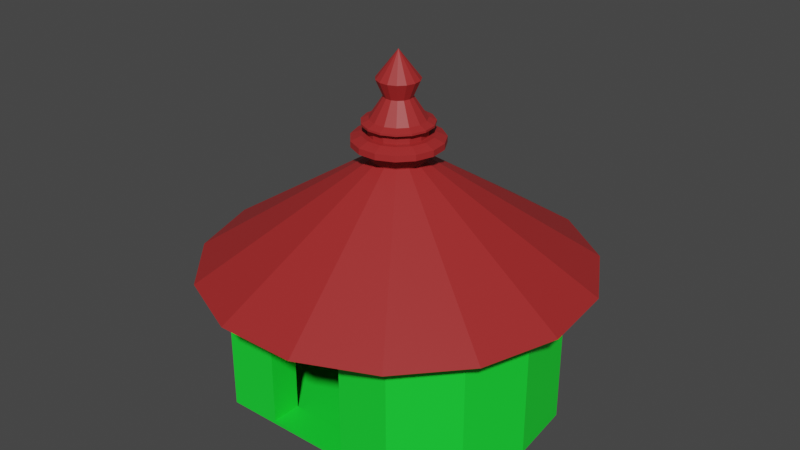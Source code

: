 # Source: Exp_6.blend  (saved by Blender 2.90.8; exported with 4.5.12 LTS)
import bpy
from mathutils import Matrix  # noqa: F401  (used for matrix-valued properties, if any)

bpy.ops.wm.read_factory_settings(use_empty=True)
scene = bpy.context.scene
scene.name = 'Scene'

# ---- collections
col_collection = bpy.data.collections.new('Collection'); scene.collection.children.link(col_collection)

# ---- materials (node trees are filled in below, after node groups)
mat_material_001 = bpy.data.materials.new('Material.001')
mat_material_001.use_transparent_shadow = False
mat_material_002 = bpy.data.materials.new('Material.002')
mat_material_002.use_transparent_shadow = False
mat_material_003 = bpy.data.materials.new('Material.003')
mat_material_003.use_transparent_shadow = False

# ---- material node trees
mat_material_001.use_nodes = True; mat_material_001.node_tree.nodes.clear()
_N = mat_material_001.node_tree.nodes; _L = mat_material_001.node_tree.links
n0 = _N.new('ShaderNodeBsdfPrincipled'); n0.name = 'Principled BSDF'; n0.location = (10, 300)
n0.distribution = 'GGX'
n0.subsurface_method = 'BURLEY'
n0.inputs[3].default_value = 1.45
n0.inputs[27].default_value = (0.0, 0.0, 0.0, 1.0)
n0.inputs[28].default_value = 1.0
n1 = _N.new('ShaderNodeOutputMaterial'); n1.name = 'Material Output'; n1.location = (300, 300)
_L.new(n0.outputs[0], n1.inputs[0])
n1.is_active_output = True
mat_material_002.use_nodes = True; mat_material_002.node_tree.nodes.clear()
_N = mat_material_002.node_tree.nodes; _L = mat_material_002.node_tree.links
n0 = _N.new('ShaderNodeBsdfPrincipled'); n0.name = 'Principled BSDF'; n0.location = (10, 300)
n0.distribution = 'GGX'
n0.subsurface_method = 'BURLEY'
n0.inputs[0].default_value = (0.008419, 0.8, 0.0342, 1.0)
n0.inputs[3].default_value = 1.45
n0.inputs[27].default_value = (0.0, 0.0, 0.0, 1.0)
n0.inputs[28].default_value = 1.0
n1 = _N.new('ShaderNodeOutputMaterial'); n1.name = 'Material Output'; n1.location = (300, 300)
_L.new(n0.outputs[0], n1.inputs[0])
n1.is_active_output = True
mat_material_003.use_nodes = True; mat_material_003.node_tree.nodes.clear()
_N = mat_material_003.node_tree.nodes; _L = mat_material_003.node_tree.links
n0 = _N.new('ShaderNodeBsdfPrincipled'); n0.name = 'Principled BSDF'; n0.location = (10, 300)
n0.distribution = 'GGX'
n0.subsurface_method = 'BURLEY'
n0.inputs[0].default_value = (0.3763, 0.02315, 0.02315, 1.0)
n0.inputs[3].default_value = 1.45
n0.inputs[27].default_value = (0.0, 0.0, 0.0, 1.0)
n0.inputs[28].default_value = 1.0
n1 = _N.new('ShaderNodeOutputMaterial'); n1.name = 'Material Output'; n1.location = (300, 300)
_L.new(n0.outputs[0], n1.inputs[0])
n1.is_active_output = True

# ---- world
world_world = bpy.data.worlds.new('World'); scene.world = world_world
world_world.use_nodes = True; world_world.node_tree.nodes.clear()
_N = world_world.node_tree.nodes; _L = world_world.node_tree.links
n0 = _N.new('ShaderNodeOutputWorld'); n0.name = 'World Output'; n0.location = (300, 300)
n1 = _N.new('ShaderNodeBackground'); n1.name = 'Background'; n1.location = (10, 300)
n1.inputs[0].default_value = (0.05088, 0.05088, 0.05088, 1.0)
_L.new(n1.outputs[0], n0.inputs[0])
n0.is_active_output = True
world_world.color = (0.05088, 0.05088, 0.05088)
world_world.use_sun_shadow = False
world_world.sun_shadow_jitter_overblur = 0.0

# ---- meshes
me_cylinder = bpy.data.meshes.new('Cylinder')
me_cylinder.from_pydata([(0.0, 1.0, -1.0), (0.0, 1.0, 1.0), (0.4067, 0.9135, -1.0), (0.4067, 0.9135, 1.0), (0.7431, 0.6691, -1.0), (0.7431, 0.6691, 1.0), (0.9511, 0.309, -1.0), (0.9511, 0.309, 1.0), (0.9945, -0.1045, -1.0), (0.9945, -0.1045, 1.0), (0.866, -0.5, -1.0), (0.866, -0.5, 1.0), (0.5878, -0.809, -1.0), (0.5878, -0.809, 1.0), (0.2079, -0.7454, -1.0), (0.2079, -0.9781, 1.0), (-0.2079, -0.7454, -1.0), (-0.2079, -0.9781, 1.0), (-0.5878, -0.809, -1.0), (-0.5878, -0.809, 1.0), (-0.866, -0.5, -1.0), (-0.866, -0.5, 1.0), (-0.9945, -0.1045, -1.0), (-0.9945, -0.1045, 1.0), (-0.9511, 0.309, -1.0), (-0.9511, 0.309, 1.0), (-0.7431, 0.6691, -1.0), (-0.7431, 0.6691, 1.0), (-0.4067, 0.9135, -1.0), (-0.4067, 0.9135, 1.0), (3.074e-09, 1.185, 1.0), (0.4819, 1.082, 1.0), (0.8804, 0.7927, 1.0), (1.127, 0.3661, 1.0), (1.178, -0.1238, 1.0), (1.026, -0.5924, 1.0), (0.6964, -0.9585, 1.0), (0.2463, -1.159, 1.0), (-0.2463, -1.159, 1.0), (-0.6964, -0.9585, 1.0), (-1.026, -0.5924, 1.0), (-1.178, -0.1238, 1.0), (-1.127, 0.3661, 1.0), (-0.8804, 0.7927, 1.0), (-0.4819, 1.082, 1.0), (1.829e-10, 0.1702, 2.559), (0.06921, 0.1554, 2.559), (0.1265, 0.1139, 2.559), (0.1618, 0.05258, 2.559), (0.1692, -0.01779, 2.559), (0.1474, -0.08508, 2.559), (0.1, -0.1377, 2.559), (0.03538, -0.1664, 2.559), (-0.03538, -0.1664, 2.559), (-0.1, -0.1377, 2.559), (-0.1474, -0.08508, 2.559), (-0.1692, -0.01779, 2.559), (-0.1618, 0.05258, 2.559), (-0.1265, 0.1139, 2.559), (-0.06921, 0.1554, 2.559), (0.2583, -0.809, 0.9473), (0.2583, -0.809, -0.9473), (-0.2583, -0.809, -0.9473), (-0.2583, -0.809, 0.9473), (0.2583, -0.624, 0.9473), (0.2583, -0.624, -0.9473), (-0.2583, -0.624, -0.9473), (-0.2583, -0.624, 0.9473), (1.829e-10, 0.1702, 2.712), (0.06921, 0.1554, 2.712), (0.1265, 0.1139, 2.712), (0.1618, 0.05258, 2.712), (0.1692, -0.01779, 2.712), (0.1474, -0.08508, 2.712), (0.1, -0.1377, 2.712), (0.03538, -0.1664, 2.712), (-0.03538, -0.1664, 2.712), (-0.1, -0.1377, 2.712), (-0.1474, -0.08508, 2.712), (-0.1692, -0.01779, 2.712), (-0.1618, 0.05258, 2.712), (-0.1265, 0.1139, 2.712), (-0.06921, 0.1554, 2.712), (4.25e-10, 0.1286, 3.673), (0.05229, 0.1174, 3.673), (0.09553, 0.08602, 3.673), (0.1223, 0.03973, 3.673), (0.1278, -0.01344, 3.673), (0.1113, -0.06428, 3.673), (0.07556, -0.104, 3.673), (0.02673, -0.1257, 3.673), (-0.02673, -0.1257, 3.673), (-0.07556, -0.104, 3.673), (-0.1113, -0.06428, 3.673), (-0.1278, -0.01344, 3.673), (-0.1223, 0.03973, 3.673), (-0.09553, 0.08602, 3.673), (-0.05229, 0.1174, 3.673), (-0.07163, 0.1609, 3.017), (-0.1309, 0.1178, 3.017), (-0.1675, 0.05442, 3.017), (-0.1751, -0.01841, 3.017), (-0.1525, -0.08805, 3.017), (-0.1035, -0.1425, 3.017), (-0.03661, -0.1723, 3.017), (0.03661, -0.1723, 3.017), (0.1035, -0.1425, 3.017), (0.1525, -0.08805, 3.017), (0.1751, -0.01841, 3.017), (0.1675, 0.05442, 3.017), (0.1309, 0.1178, 3.017), (0.07163, 0.1609, 3.017), (4.934e-09, 0.1761, 3.017), (4.934e-09, 0.1761, 2.92), (0.07163, 0.1609, 2.92), (0.1309, 0.1178, 2.92), (0.1675, 0.05442, 2.92), (0.1751, -0.01841, 2.92), (0.1525, -0.08805, 2.92), (0.1035, -0.1425, 2.92), (0.03661, -0.1723, 2.92), (-0.03661, -0.1723, 2.92), (-0.1035, -0.1425, 2.92), (-0.1525, -0.08805, 2.92), (-0.1751, -0.01841, 2.92), (-0.1675, 0.05442, 2.92), (-0.1309, 0.1178, 2.92), (-0.07163, 0.1609, 2.92), (4.251e-10, 0.2108, 2.712), (7.944e-10, 0.2727, 2.772), (0.1109, 0.2491, 2.772), (0.08572, 0.1925, 2.712), (0.2026, 0.1824, 2.772), (0.1566, 0.141, 2.712), (0.2593, 0.08426, 2.772), (0.2004, 0.06513, 2.712), (0.2712, -0.0285, 2.772), (0.2096, -0.02203, 2.712), (0.2361, -0.1363, 2.772), (0.1825, -0.1054, 2.712), (0.1603, -0.2206, 2.772), (0.1239, -0.1705, 2.712), (0.05669, -0.2667, 2.772), (0.04382, -0.2061, 2.712), (-0.05669, -0.2667, 2.772), (-0.04382, -0.2061, 2.712), (-0.1603, -0.2206, 2.772), (-0.1239, -0.1705, 2.712), (-0.2361, -0.1363, 2.772), (-0.1825, -0.1054, 2.712), (-0.2712, -0.0285, 2.772), (-0.2096, -0.02203, 2.712), (-0.2593, 0.08426, 2.772), (-0.2004, 0.06513, 2.712), (-0.2026, 0.1824, 2.772), (-0.1566, 0.141, 2.712), (-0.1109, 0.2491, 2.772), (-0.08572, 0.1925, 2.712), (7.944e-10, 0.2727, 2.86), (3.448e-09, 0.2108, 2.92), (0.08572, 0.1925, 2.92), (0.1109, 0.2491, 2.86), (0.1566, 0.141, 2.92), (0.2026, 0.1824, 2.86), (0.2004, 0.06513, 2.92), (0.2593, 0.08426, 2.86), (0.2096, -0.02203, 2.92), (0.2712, -0.0285, 2.86), (0.1825, -0.1054, 2.92), (0.2361, -0.1363, 2.86), (0.1239, -0.1705, 2.92), (0.1603, -0.2206, 2.86), (0.04382, -0.2061, 2.92), (0.05669, -0.2667, 2.86), (-0.04382, -0.2061, 2.92), (-0.05669, -0.2667, 2.86), (-0.1239, -0.1705, 2.92), (-0.1603, -0.2206, 2.86), (-0.1825, -0.1054, 2.92), (-0.2361, -0.1363, 2.86), (-0.2096, -0.02203, 2.92), (-0.2712, -0.0285, 2.86), (-0.2004, 0.06513, 2.92), (-0.2593, 0.08426, 2.86), (-0.1566, 0.141, 2.92), (-0.2026, 0.1824, 2.86), (-0.08572, 0.1925, 2.92), (-0.1109, 0.2491, 2.86), (-0.03441, 0.07729, 3.432), (-0.06288, 0.05661, 3.432), (-0.08047, 0.02615, 3.432), (-0.08415, -0.008844, 3.432), (-0.07327, -0.0423, 3.432), (-0.04973, -0.06845, 3.432), (-0.01759, -0.08276, 3.432), (0.01759, -0.08276, 3.432), (0.04973, -0.06845, 3.432), (0.07327, -0.0423, 3.432), (0.08415, -0.008844, 3.432), (0.08047, 0.02615, 3.432), (0.06288, 0.05661, 3.432), (0.03441, 0.07729, 3.432), (1.844e-09, 0.08461, 3.432), (3.1e-09, 0.1515, 3.134), (0.0616, 0.1384, 3.134), (0.1126, 0.1013, 3.134), (0.144, 0.0468, 3.134), (0.1506, -0.01583, 3.134), (0.1312, -0.07573, 3.134), (0.08903, -0.1225, 3.134), (0.03149, -0.1482, 3.134), (-0.03149, -0.1482, 3.134), (-0.08903, -0.1225, 3.134), (-0.1312, -0.07573, 3.134), (-0.1506, -0.01583, 3.134), (-0.144, 0.0468, 3.134), (-0.1126, 0.1013, 3.134), (-0.0616, 0.1384, 3.134), (5.086e-09, 0.1671, 3.017), (4.333e-09, 0.2117, 3.061), (0.08611, 0.1934, 3.061), (0.06796, 0.1526, 3.017), (0.1242, 0.1118, 3.017), (0.1573, 0.1417, 3.061), (0.1589, 0.05163, 3.017), (0.2013, 0.06542, 3.061), (0.2105, -0.02213, 3.061), (0.1662, -0.01747, 3.017), (0.1833, -0.1059, 3.061), (0.1447, -0.08354, 3.017), (0.09821, -0.1352, 3.017), (0.1244, -0.1713, 3.061), (0.04402, -0.2071, 3.061), (0.03474, -0.1634, 3.017), (-0.03474, -0.1634, 3.017), (-0.04402, -0.2071, 3.061), (-0.09821, -0.1352, 3.017), (-0.1244, -0.1713, 3.061), (-0.1833, -0.1059, 3.061), (-0.1447, -0.08354, 3.017), (-0.1662, -0.01746, 3.017), (-0.2105, -0.02213, 3.061), (-0.1589, 0.05163, 3.017), (-0.2013, 0.06542, 3.061), (-0.1573, 0.1417, 3.061), (-0.1242, 0.1118, 3.017), (-0.06796, 0.1526, 3.017), (-0.08611, 0.1934, 3.061), (4.333e-09, 0.2117, 3.09), (3.42e-09, 0.1671, 3.134), (0.06796, 0.1526, 3.134), (0.08611, 0.1934, 3.09), (0.1242, 0.1118, 3.134), (0.1573, 0.1417, 3.09), (0.1589, 0.05163, 3.134), (0.2013, 0.06542, 3.09), (0.2105, -0.02213, 3.09), (0.1662, -0.01747, 3.134), (0.1833, -0.1059, 3.09), (0.1447, -0.08354, 3.134), (0.09821, -0.1352, 3.134), (0.1244, -0.1713, 3.09), (0.04402, -0.2071, 3.09), (0.03474, -0.1634, 3.134), (-0.04402, -0.2071, 3.09), (-0.03474, -0.1634, 3.134), (-0.09821, -0.1352, 3.134), (-0.1244, -0.1713, 3.09), (-0.1833, -0.1059, 3.09), (-0.1447, -0.08354, 3.134), (-0.2105, -0.02213, 3.09), (-0.1662, -0.01746, 3.134), (-0.1589, 0.05163, 3.134), (-0.2013, 0.06542, 3.09), (-0.1573, 0.1417, 3.09), (-0.1242, 0.1118, 3.134), (-0.06796, 0.1526, 3.134), (-0.08611, 0.1934, 3.09), (5.409e-09, 0.0, 4.068), (7.451e-09, 0.0, 4.068), (0.0, 0.0, 4.068), (0.0, -7.451e-09, 4.068), (0.0, -3.725e-09, 4.068), (0.0, -7.451e-09, 4.068), (0.0, 0.0, 4.068), (3.725e-09, 0.0, 4.068), (3.725e-09, 0.0, 4.068), (0.0, 0.0, 4.068), (0.0, -7.451e-09, 4.068), (0.0, -3.725e-09, 4.068), (0.0, -7.451e-09, 4.068), (0.0, 0.0, 4.068), (7.451e-09, 0.0, 4.068)], [], [(0, 1, 3, 2), (2, 3, 5, 4), (4, 5, 7, 6), (6, 7, 9, 8), (8, 9, 11, 10), (10, 11, 13, 12), (60, 63, 67, 64), (13, 19, 63, 60), (18, 12, 61, 62), (18, 19, 21, 20), (20, 21, 23, 22), (22, 23, 25, 24), (24, 25, 27, 26), (26, 27, 29, 28), (28, 29, 1, 0), (5, 3, 31, 32), (15, 13, 36, 37), (25, 23, 41, 42), (11, 9, 34, 35), (21, 19, 39, 40), (1, 29, 44, 30), (7, 5, 32, 33), (17, 15, 37, 38), (27, 25, 42, 43), (3, 1, 30, 31), (13, 11, 35, 36), (23, 21, 40, 41), (9, 7, 33, 34), (19, 17, 38, 39), (29, 27, 43, 44), (35, 34, 49, 50), (43, 42, 57, 58), (36, 35, 50, 51), (44, 43, 58, 59), (37, 36, 51, 52), (30, 44, 59, 45), (38, 37, 52, 53), (31, 30, 45, 46), (39, 38, 53, 54), (32, 31, 46, 47), (40, 39, 54, 55), (33, 32, 47, 48), (41, 40, 55, 56), (34, 33, 48, 49), (42, 41, 56, 57), (2, 4, 6, 8, 10, 12, 14, 16, 18, 20, 22, 24, 26, 28, 0), (12, 13, 60, 61), (19, 18, 62, 63), (52, 51, 74, 75), (61, 60, 64, 65), (63, 62, 66, 67), (62, 61, 65, 66), (45, 59, 82, 68), (53, 52, 75, 76), (46, 45, 68, 69), (54, 53, 76, 77), (47, 46, 69, 70), (55, 54, 77, 78), (48, 47, 70, 71), (56, 55, 78, 79), (49, 48, 71, 72), (57, 56, 79, 80), (50, 49, 72, 73), (58, 57, 80, 81), (51, 50, 73, 74), (59, 58, 81, 82), (156, 154, 185, 187), (142, 140, 171, 173), (160, 159, 113, 114), (144, 142, 173, 175), (132, 130, 161, 163), (146, 144, 175, 177), (129, 156, 187, 158), (148, 146, 177, 179), (134, 132, 163, 165), (150, 148, 179, 181), (136, 134, 165, 167), (152, 150, 181, 183), (138, 136, 167, 169), (154, 152, 183, 185), (140, 138, 169, 171), (73, 72, 137, 139), (81, 80, 153, 155), (74, 73, 139, 141), (82, 81, 155, 157), (75, 74, 141, 143), (68, 82, 157, 128), (76, 75, 143, 145), (69, 68, 128, 131), (77, 76, 145, 147), (70, 69, 131, 133), (78, 77, 147, 149), (71, 70, 133, 135), (79, 78, 149, 151), (72, 71, 135, 137), (80, 79, 151, 153), (184, 182, 125, 126), (170, 168, 118, 119), (186, 184, 126, 127), (172, 170, 119, 120), (117, 116, 109, 108), (174, 172, 120, 121), (162, 160, 114, 115), (176, 174, 121, 122), (159, 186, 127, 113), (178, 176, 122, 123), (164, 162, 115, 116), (180, 178, 123, 124), (166, 164, 116, 117), (182, 180, 124, 125), (168, 166, 117, 118), (129, 130, 131, 128), (130, 132, 133, 131), (132, 134, 135, 133), (134, 136, 137, 135), (136, 138, 139, 137), (138, 140, 141, 139), (140, 142, 143, 141), (142, 144, 145, 143), (144, 146, 147, 145), (146, 148, 149, 147), (148, 150, 151, 149), (150, 152, 153, 151), (152, 154, 155, 153), (154, 156, 157, 155), (156, 129, 128, 157), (159, 160, 161, 158), (160, 162, 163, 161), (162, 164, 165, 163), (164, 166, 167, 165), (166, 168, 169, 167), (168, 170, 171, 169), (170, 172, 173, 171), (172, 174, 175, 173), (174, 176, 177, 175), (176, 178, 179, 177), (178, 180, 181, 179), (180, 182, 183, 181), (182, 184, 185, 183), (184, 186, 187, 185), (186, 159, 158, 187), (130, 129, 158, 161), (125, 124, 101, 100), (118, 117, 108, 107), (126, 125, 100, 99), (119, 118, 107, 106), (127, 126, 99, 98), (120, 119, 106, 105), (113, 127, 98, 112), (121, 120, 105, 104), (114, 113, 112, 111), (122, 121, 104, 103), (115, 114, 111, 110), (123, 122, 103, 102), (116, 115, 110, 109), (124, 123, 102, 101), (232, 231, 261, 262), (241, 238, 268, 270), (106, 107, 229, 230), (223, 220, 251, 253), (226, 225, 255, 256), (235, 232, 262, 264), (219, 247, 277, 248), (111, 112, 218, 221), (247, 244, 274, 277), (244, 243, 273, 274), (228, 226, 256, 258), (231, 228, 258, 261), (243, 241, 270, 273), (99, 100, 242, 245), (238, 237, 267, 268), (100, 101, 240, 242), (98, 99, 245, 246), (108, 109, 224, 227), (250, 249, 203, 204), (104, 105, 233, 234), (220, 219, 248, 251), (225, 223, 253, 255), (105, 106, 230, 233), (103, 104, 234, 236), (109, 110, 222, 224), (102, 103, 236, 239), (101, 102, 239, 240), (237, 235, 264, 267), (110, 111, 221, 222), (107, 108, 227, 229), (249, 276, 217, 203), (257, 254, 206, 207), (265, 263, 210, 211), (259, 257, 207, 208), (266, 265, 211, 212), (271, 272, 190, 191), (271, 269, 213, 214), (263, 260, 209, 210), (252, 250, 204, 205), (272, 271, 214, 215), (260, 259, 208, 209), (275, 272, 215, 216), (254, 252, 205, 206), (276, 275, 216, 217), (269, 266, 212, 213), (259, 260, 261, 258), (257, 259, 258, 256), (271, 272, 273, 270), (265, 266, 267, 264), (249, 250, 251, 248), (237, 238, 239, 236), (219, 220, 221, 218), (225, 226, 227, 224), (231, 232, 233, 230), (275, 276, 277, 274), (235, 237, 236, 234), (223, 225, 224, 222), (243, 244, 245, 242), (263, 265, 264, 262), (269, 271, 270, 268), (272, 275, 274, 273), (241, 243, 242, 240), (260, 263, 262, 261), (220, 223, 222, 221), (266, 269, 268, 267), (238, 241, 240, 239), (226, 228, 229, 227), (247, 219, 218, 246), (276, 249, 248, 277), (250, 252, 253, 251), (232, 235, 234, 233), (252, 254, 255, 253), (244, 247, 246, 245), (254, 257, 256, 255), (228, 231, 230, 229), (112, 98, 246, 218), (260, 263, 195, 196), (259, 260, 196, 197), (249, 250, 201, 202), (269, 271, 191, 192), (250, 252, 200, 201), (272, 275, 189, 190), (254, 257, 198, 199), (265, 266, 193, 194), (266, 269, 192, 193), (257, 259, 197, 198), (263, 265, 194, 195), (275, 276, 188, 189), (252, 254, 199, 200), (276, 249, 202, 188), (197, 196, 89, 88), (198, 197, 88, 87), (192, 191, 94, 93), (199, 198, 87, 86), (191, 190, 95, 94), (193, 192, 93, 92), (196, 195, 90, 89), (200, 199, 86, 85), (190, 189, 96, 95), (189, 188, 97, 96), (195, 194, 91, 90), (194, 193, 92, 91), (202, 201, 84, 83), (188, 202, 83, 97), (201, 200, 85, 84), (87, 88, 283, 282), (97, 83, 278, 292), (92, 93, 288, 287), (94, 95, 290, 289), (85, 86, 281, 280), (86, 87, 282, 281), (91, 92, 287, 286), (84, 85, 280, 279), (90, 91, 286, 285), (89, 90, 285, 284), (88, 89, 284, 283), (93, 94, 289, 288), (96, 97, 292, 291), (83, 84, 279, 278), (95, 96, 291, 290)])
me_cylinder.polygons.foreach_set('material_index', [1, 1, 1, 1, 1, 1, 1, 0, 1, 1, 1, 1, 1, 1, 1, 2, 2, 2, 2, 2, 2, 2, 2, 2, 2, 2, 2, 2, 2, 2, 2, 2, 2, 2, 2, 2, 2, 2, 2, 2, 2, 2, 2, 2, 2, 1, 1, 1, 2, 1, 1, 1, 2, 2, 2, 2, 2, 2, 2, 2, 2, 2, 2, 2, 2, 2, 2, 2, 2, 2, 2, 2, 2, 2, 2, 2, 2, 2, 2, 2, 2, 2, 2, 2, 2, 2, 2, 2, 2, 2, 2, 2, 2, 2, 2, 2, 2, 2, 2, 2, 2, 2, 2, 2, 2, 2, 2, 2, 2, 2, 2, 2, 2, 2, 2, 2, 2, 2, 2, 2, 2, 2, 2, 2, 2, 2, 2, 2, 2, 2, 2, 2, 2, 2, 2, 2, 2, 2, 2, 2, 2, 2, 2, 2, 2, 2, 2, 2, 2, 2, 2, 2, 2, 2, 2, 2, 2, 2, 2, 2, 2, 2, 2, 2, 2, 2, 2, 2, 2, 2, 2, 2, 2, 2, 2, 2, 2, 2, 2, 2, 2, 2, 2, 2, 2, 2, 2, 2, 2, 2, 2, 2, 2, 2, 2, 2, 2, 2, 2, 2, 2, 2, 2, 2, 2, 2, 2, 2, 2, 2, 2, 2, 2, 2, 2, 2, 2, 2, 2, 2, 2, 2, 2, 2, 2, 2, 2, 2, 2, 2, 2, 2, 2, 2, 2, 2, 2, 2, 2, 2, 2, 2, 2, 2, 2, 2, 2, 2, 2, 2, 2, 2, 2, 2, 2, 2, 2, 2, 2, 2, 2, 2, 2, 2, 2, 2, 2, 2, 2, 2, 2, 2, 2, 2, 2, 2])
_uv = me_cylinder.uv_layers.new(name='UVMap')
_uv.uv.foreach_set('vector', [1.0, 0.0, 1.0, 1.0, 0.9333, 1.0, 0.9333, 0.0, 0.9333, 0.0, 0.9333, 1.0, 0.8667, 1.0, 0.8667, 0.0, 0.8667, 0.0, 0.8667, 1.0, 0.8, 1.0, 0.8, 0.0, 0.8, 0.0, 0.8, 1.0, 0.7333, 1.0, 0.7333, 0.0, 0.7333, 0.0, 0.7333, 1.0, 0.6667, 1.0, 0.6667, 0.0, 0.6667, 0.0, 0.6667, 1.0, 0.6, 1.0, 0.6, 0.0, 0.0, 0.0, 0.0, 0.0, 0.0, 0.0, 0.0, 0.0, 0.0, 0.0, 0.0, 0.0, 0.0, 0.0, 0.0, 0.0, 0.0, 0.0, 0.0, 0.0, 0.0, 0.0, 0.0, 0.0, 0.4, 0.0, 0.4, 1.0, 0.3333, 1.0, 0.3333, 0.0, 0.3333, 0.0, 0.3333, 1.0, 0.2667, 1.0, 0.2667, 0.0, 0.2667, 0.0, 0.2667, 1.0, 0.2, 1.0, 0.2, 0.0, 0.2, 0.0, 0.2, 1.0, 0.1333, 1.0, 0.1333, 0.0, 0.1333, 0.0, 0.1333, 1.0, 0.06667, 1.0, 0.06667, 0.0, 0.06667, 0.0, 0.06667, 1.0, 4.47e-08, 1.0, 4.47e-08, 0.0, 0.8667, 1.0, 0.9333, 1.0, 0.9333, 1.0, 0.8667, 1.0, 0.5333, 1.0, 0.6, 1.0, 0.6, 1.0, 0.5333, 1.0, 0.2, 1.0, 0.2667, 1.0, 0.2667, 1.0, 0.2, 1.0, 0.6667, 1.0, 0.7333, 1.0, 0.7333, 1.0, 0.6667, 1.0, 0.3333, 1.0, 0.4, 1.0, 0.4, 1.0, 0.3333, 1.0, 4.47e-08, 1.0, 0.06667, 1.0, 0.06667, 1.0, 4.47e-08, 1.0, 0.8, 1.0, 0.8667, 1.0, 0.8667, 1.0, 0.8, 1.0, 0.4667, 1.0, 0.5333, 1.0, 0.5333, 1.0, 0.4667, 1.0, 0.1333, 1.0, 0.2, 1.0, 0.2, 1.0, 0.1333, 1.0, 0.9333, 1.0, 1.0, 1.0, 1.0, 1.0, 0.9333, 1.0, 0.6, 1.0, 0.6667, 1.0, 0.6667, 1.0, 0.6, 1.0, 0.2667, 1.0, 0.3333, 1.0, 0.3333, 1.0, 0.2667, 1.0, 0.7333, 1.0, 0.8, 1.0, 0.8, 1.0, 0.7333, 1.0, 0.4, 1.0, 0.4667, 1.0, 0.4667, 1.0, 0.4, 1.0, 0.06667, 1.0, 0.1333, 1.0, 0.1333, 1.0, 0.06667, 1.0, 0.6667, 1.0, 0.7333, 1.0, 0.7333, 1.0, 0.6667, 1.0, 0.1333, 1.0, 0.2, 1.0, 0.2, 1.0, 0.1333, 1.0, 0.6, 1.0, 0.6667, 1.0, 0.6667, 1.0, 0.6, 1.0, 0.06667, 1.0, 0.1333, 1.0, 0.1333, 1.0, 0.06667, 1.0, 0.5333, 1.0, 0.6, 1.0, 0.6, 1.0, 0.5333, 1.0, 4.47e-08, 1.0, 0.06667, 1.0, 0.06667, 1.0, 4.47e-08, 1.0, 0.4667, 1.0, 0.5333, 1.0, 0.5333, 1.0, 0.4667, 1.0, 0.9333, 1.0, 1.0, 1.0, 1.0, 1.0, 0.9333, 1.0, 0.4, 1.0, 0.4667, 1.0, 0.4667, 1.0, 0.4, 1.0, 0.8667, 1.0, 0.9333, 1.0, 0.9333, 1.0, 0.8667, 1.0, 0.3333, 1.0, 0.4, 1.0, 0.4, 1.0, 0.3333, 1.0, 0.8, 1.0, 0.8667, 1.0, 0.8667, 1.0, 0.8, 1.0, 0.2667, 1.0, 0.3333, 1.0, 0.3333, 1.0, 0.2667, 1.0, 0.7333, 1.0, 0.8, 1.0, 0.8, 1.0, 0.7333, 1.0, 0.2, 1.0, 0.2667, 1.0, 0.2667, 1.0, 0.2, 1.0, 0.9333, 0.0, 0.8667, 0.0, 0.8, 0.0, 0.7333, 0.0, 0.6667, 0.0, 0.6, 0.0, 0.5333, 0.0, 0.4667, 0.0, 0.4, 0.0, 0.3333, 0.0, 0.2667, 0.0, 0.2, 0.0, 0.1333, 0.0, 0.06667, 0.0, 4.47e-08, 0.0, 0.6, 0.0, 0.6, 1.0, 0.6, 1.0, 0.6, 0.0, 0.4, 1.0, 0.4, 0.0, 0.4, 0.0, 0.4, 1.0, 0.5333, 1.0, 0.6, 1.0, 0.6, 1.0, 0.5333, 1.0, 0.6, 0.0, 0.6, 1.0, 0.6, 1.0, 0.6, 0.0, 0.4, 1.0, 0.4, 0.0, 0.4, 0.0, 0.4, 1.0, 0.0, 0.0, 0.0, 0.0, 0.0, 0.0, 0.0, 0.0, 4.47e-08, 1.0, 0.06667, 1.0, 0.06667, 1.0, 4.47e-08, 1.0, 0.4667, 1.0, 0.5333, 1.0, 0.5333, 1.0, 0.4667, 1.0, 0.9333, 1.0, 1.0, 1.0, 1.0, 1.0, 0.9333, 1.0, 0.4, 1.0, 0.4667, 1.0, 0.4667, 1.0, 0.4, 1.0, 0.8667, 1.0, 0.9333, 1.0, 0.9333, 1.0, 0.8667, 1.0, 0.3333, 1.0, 0.4, 1.0, 0.4, 1.0, 0.3333, 1.0, 0.8, 1.0, 0.8667, 1.0, 0.8667, 1.0, 0.8, 1.0, 0.2667, 1.0, 0.3333, 1.0, 0.3333, 1.0, 0.2667, 1.0, 0.7333, 1.0, 0.8, 1.0, 0.8, 1.0, 0.7333, 1.0, 0.2, 1.0, 0.2667, 1.0, 0.2667, 1.0, 0.2, 1.0, 0.6667, 1.0, 0.7333, 1.0, 0.7333, 1.0, 0.6667, 1.0, 0.1333, 1.0, 0.2, 1.0, 0.2, 1.0, 0.1333, 1.0, 0.6, 1.0, 0.6667, 1.0, 0.6667, 1.0, 0.6, 1.0, 0.06667, 1.0, 0.1333, 1.0, 0.1333, 1.0, 0.06667, 1.0, 0.06667, 1.0, 0.1333, 1.0, 0.1333, 1.0, 0.06667, 1.0, 0.5333, 1.0, 0.6, 1.0, 0.6, 1.0, 0.5333, 1.0, 0.9333, 1.0, 1.0, 1.0, 1.0, 1.0, 0.9333, 1.0, 0.4667, 1.0, 0.5333, 1.0, 0.5333, 1.0, 0.4667, 1.0, 0.8667, 1.0, 0.9333, 1.0, 0.9333, 1.0, 0.8667, 1.0, 0.4, 1.0, 0.4667, 1.0, 0.4667, 1.0, 0.4, 1.0, 4.47e-08, 1.0, 0.06667, 1.0, 0.06667, 1.0, 4.47e-08, 1.0, 0.3333, 1.0, 0.4, 1.0, 0.4, 1.0, 0.3333, 1.0, 0.8, 1.0, 0.8667, 1.0, 0.8667, 1.0, 0.8, 1.0, 0.2667, 1.0, 0.3333, 1.0, 0.3333, 1.0, 0.2667, 1.0, 0.7333, 1.0, 0.8, 1.0, 0.8, 1.0, 0.7333, 1.0, 0.2, 1.0, 0.2667, 1.0, 0.2667, 1.0, 0.2, 1.0, 0.6667, 1.0, 0.7333, 1.0, 0.7333, 1.0, 0.6667, 1.0, 0.1333, 1.0, 0.2, 1.0, 0.2, 1.0, 0.1333, 1.0, 0.6, 1.0, 0.6667, 1.0, 0.6667, 1.0, 0.6, 1.0, 0.6667, 1.0, 0.7333, 1.0, 0.7333, 1.0, 0.6667, 1.0, 0.1333, 1.0, 0.2, 1.0, 0.2, 1.0, 0.1333, 1.0, 0.6, 1.0, 0.6667, 1.0, 0.6667, 1.0, 0.6, 1.0, 0.06667, 1.0, 0.1333, 1.0, 0.1333, 1.0, 0.06667, 1.0, 0.5333, 1.0, 0.6, 1.0, 0.6, 1.0, 0.5333, 1.0, 4.47e-08, 1.0, 0.06667, 1.0, 0.06667, 1.0, 4.47e-08, 1.0, 0.4667, 1.0, 0.5333, 1.0, 0.5333, 1.0, 0.4667, 1.0, 0.9333, 1.0, 1.0, 1.0, 1.0, 1.0, 0.9333, 1.0, 0.4, 1.0, 0.4667, 1.0, 0.4667, 1.0, 0.4, 1.0, 0.8667, 1.0, 0.9333, 1.0, 0.9333, 1.0, 0.8667, 1.0, 0.3333, 1.0, 0.4, 1.0, 0.4, 1.0, 0.3333, 1.0, 0.8, 1.0, 0.8667, 1.0, 0.8667, 1.0, 0.8, 1.0, 0.2667, 1.0, 0.3333, 1.0, 0.3333, 1.0, 0.2667, 1.0, 0.7333, 1.0, 0.8, 1.0, 0.8, 1.0, 0.7333, 1.0, 0.2, 1.0, 0.2667, 1.0, 0.2667, 1.0, 0.2, 1.0, 0.1333, 1.0, 0.2, 1.0, 0.2, 1.0, 0.1333, 1.0, 0.6, 1.0, 0.6667, 1.0, 0.6667, 1.0, 0.6, 1.0, 0.06667, 1.0, 0.1333, 1.0, 0.1333, 1.0, 0.06667, 1.0, 0.5333, 1.0, 0.6, 1.0, 0.6, 1.0, 0.5333, 1.0, 0.7333, 1.0, 0.8, 1.0, 0.8, 1.0, 0.7333, 1.0, 0.4667, 1.0, 0.5333, 1.0, 0.5333, 1.0, 0.4667, 1.0, 0.8667, 1.0, 0.9333, 1.0, 0.9333, 1.0, 0.8667, 1.0, 0.4, 1.0, 0.4667, 1.0, 0.4667, 1.0, 0.4, 1.0, 4.47e-08, 1.0, 0.06667, 1.0, 0.06667, 1.0, 4.47e-08, 1.0, 0.3333, 1.0, 0.4, 1.0, 0.4, 1.0, 0.3333, 1.0, 0.8, 1.0, 0.8667, 1.0, 0.8667, 1.0, 0.8, 1.0, 0.2667, 1.0, 0.3333, 1.0, 0.3333, 1.0, 0.2667, 1.0, 0.7333, 1.0, 0.8, 1.0, 0.8, 1.0, 0.7333, 1.0, 0.2, 1.0, 0.2667, 1.0, 0.2667, 1.0, 0.2, 1.0, 0.6667, 1.0, 0.7333, 1.0, 0.7333, 1.0, 0.6667, 1.0, 1.0, 1.0, 0.9333, 1.0, 0.9333, 1.0, 1.0, 1.0, 0.9333, 1.0, 0.8667, 1.0, 0.8667, 1.0, 0.9333, 1.0, 0.8667, 1.0, 0.8, 1.0, 0.8, 1.0, 0.8667, 1.0, 0.8, 1.0, 0.7333, 1.0, 0.7333, 1.0, 0.8, 1.0, 0.7333, 1.0, 0.6667, 1.0, 0.6667, 1.0, 0.7333, 1.0, 0.6667, 1.0, 0.6, 1.0, 0.6, 1.0, 0.6667, 1.0, 0.6, 1.0, 0.5333, 1.0, 0.5333, 1.0, 0.6, 1.0, 0.5333, 1.0, 0.4667, 1.0, 0.4667, 1.0, 0.5333, 1.0, 0.4667, 1.0, 0.4, 1.0, 0.4, 1.0, 0.4667, 1.0, 0.4, 1.0, 0.3333, 1.0, 0.3333, 1.0, 0.4, 1.0, 0.3333, 1.0, 0.2667, 1.0, 0.2667, 1.0, 0.3333, 1.0, 0.2667, 1.0, 0.2, 1.0, 0.2, 1.0, 0.2667, 1.0, 0.2, 1.0, 0.1333, 1.0, 0.1333, 1.0, 0.2, 1.0, 0.1333, 1.0, 0.06667, 1.0, 0.06667, 1.0, 0.1333, 1.0, 0.06667, 1.0, 4.47e-08, 1.0, 4.47e-08, 1.0, 0.06667, 1.0, 1.0, 1.0, 0.9333, 1.0, 0.9333, 1.0, 1.0, 1.0, 0.9333, 1.0, 0.8667, 1.0, 0.8667, 1.0, 0.9333, 1.0, 0.8667, 1.0, 0.8, 1.0, 0.8, 1.0, 0.8667, 1.0, 0.8, 1.0, 0.7333, 1.0, 0.7333, 1.0, 0.8, 1.0, 0.7333, 1.0, 0.6667, 1.0, 0.6667, 1.0, 0.7333, 1.0, 0.6667, 1.0, 0.6, 1.0, 0.6, 1.0, 0.6667, 1.0, 0.6, 1.0, 0.5333, 1.0, 0.5333, 1.0, 0.6, 1.0, 0.5333, 1.0, 0.4667, 1.0, 0.4667, 1.0, 0.5333, 1.0, 0.4667, 1.0, 0.4, 1.0, 0.4, 1.0, 0.4667, 1.0, 0.4, 1.0, 0.3333, 1.0, 0.3333, 1.0, 0.4, 1.0, 0.3333, 1.0, 0.2667, 1.0, 0.2667, 1.0, 0.3333, 1.0, 0.2667, 1.0, 0.2, 1.0, 0.2, 1.0, 0.2667, 1.0, 0.2, 1.0, 0.1333, 1.0, 0.1333, 1.0, 0.2, 1.0, 0.1333, 1.0, 0.06667, 1.0, 0.06667, 1.0, 0.1333, 1.0, 0.06667, 1.0, 4.47e-08, 1.0, 4.47e-08, 1.0, 0.06667, 1.0, 0.9333, 1.0, 1.0, 1.0, 1.0, 1.0, 0.9333, 1.0, 0.2, 1.0, 0.2667, 1.0, 0.2667, 1.0, 0.2, 1.0, 0.6667, 1.0, 0.7333, 1.0, 0.7333, 1.0, 0.6667, 1.0, 0.1333, 1.0, 0.2, 1.0, 0.2, 1.0, 0.1333, 1.0, 0.6, 1.0, 0.6667, 1.0, 0.6667, 1.0, 0.6, 1.0, 0.06667, 1.0, 0.1333, 1.0, 0.1333, 1.0, 0.06667, 1.0, 0.5333, 1.0, 0.6, 1.0, 0.6, 1.0, 0.5333, 1.0, 4.47e-08, 1.0, 0.06667, 1.0, 0.06667, 1.0, 4.47e-08, 1.0, 0.4667, 1.0, 0.5333, 1.0, 0.5333, 1.0, 0.4667, 1.0, 0.9333, 1.0, 1.0, 1.0, 1.0, 1.0, 0.9333, 1.0, 0.4, 1.0, 0.4667, 1.0, 0.4667, 1.0, 0.4, 1.0, 0.8667, 1.0, 0.9333, 1.0, 0.9333, 1.0, 0.8667, 1.0, 0.3333, 1.0, 0.4, 1.0, 0.4, 1.0, 0.3333, 1.0, 0.8, 1.0, 0.8667, 1.0, 0.8667, 1.0, 0.8, 1.0, 0.2667, 1.0, 0.3333, 1.0, 0.3333, 1.0, 0.2667, 1.0, 0.5333, 1.0, 0.6, 1.0, 0.6, 1.0, 0.5333, 1.0, 0.2667, 1.0, 0.3333, 1.0, 0.3333, 1.0, 0.2667, 1.0, 0.6, 1.0, 0.6667, 1.0, 0.6654, 1.0, 0.6013, 1.0, 0.8667, 1.0, 0.9333, 1.0, 0.9333, 1.0, 0.8667, 1.0, 0.7333, 1.0, 0.8, 1.0, 0.8, 1.0, 0.7333, 1.0, 0.4667, 1.0, 0.5333, 1.0, 0.5333, 1.0, 0.4667, 1.0, 4.47e-08, 1.0, 0.06667, 1.0, 0.06667, 1.0, 4.47e-08, 1.0, 0.9333, 1.0, 1.0, 1.0, 0.9987, 1.0, 0.9346, 1.0, 0.06667, 1.0, 0.1333, 1.0, 0.1333, 1.0, 0.06667, 1.0, 0.1333, 1.0, 0.2, 1.0, 0.2, 1.0, 0.1333, 1.0, 0.6667, 1.0, 0.7333, 1.0, 0.7333, 1.0, 0.6667, 1.0, 0.6, 1.0, 0.6667, 1.0, 0.6667, 1.0, 0.6, 1.0, 0.2, 1.0, 0.2667, 1.0, 0.2667, 1.0, 0.2, 1.0, 0.1333, 1.0, 0.2, 1.0, 0.1987, 1.0, 0.1346, 1.0, 0.3333, 1.0, 0.4, 1.0, 0.4, 1.0, 0.3333, 1.0, 0.2, 1.0, 0.2667, 1.0, 0.2654, 1.0, 0.2013, 1.0, 0.06667, 1.0, 0.1333, 1.0, 0.132, 1.0, 0.06798, 1.0, 0.7333, 1.0, 0.8, 1.0, 0.7987, 1.0, 0.7346, 1.0, 0.9333, 1.0, 1.0, 1.0, 1.0, 1.0, 0.9333, 1.0, 0.4667, 1.0, 0.5333, 1.0, 0.532, 1.0, 0.468, 1.0, 0.9333, 1.0, 1.0, 1.0, 1.0, 1.0, 0.9333, 1.0, 0.8, 1.0, 0.8667, 1.0, 0.8667, 1.0, 0.8, 1.0, 0.5333, 1.0, 0.6, 1.0, 0.5987, 1.0, 0.5346, 1.0, 0.4, 1.0, 0.4667, 1.0, 0.4654, 1.0, 0.4013, 1.0, 0.8, 1.0, 0.8667, 1.0, 0.8654, 1.0, 0.8013, 1.0, 0.3333, 1.0, 0.4, 1.0, 0.3987, 1.0, 0.3346, 1.0, 0.2667, 1.0, 0.3333, 1.0, 0.332, 1.0, 0.268, 1.0, 0.4, 1.0, 0.4667, 1.0, 0.4667, 1.0, 0.4, 1.0, 0.8667, 1.0, 0.9333, 1.0, 0.932, 1.0, 0.868, 1.0, 0.6667, 1.0, 0.7333, 1.0, 0.732, 1.0, 0.668, 1.0, 4.47e-08, 1.0, 0.06667, 1.0, 0.06667, 1.0, 4.47e-08, 1.0, 0.7333, 1.0, 0.8, 1.0, 0.8, 1.0, 0.7333, 1.0, 0.4667, 1.0, 0.5333, 1.0, 0.5333, 1.0, 0.4667, 1.0, 0.6667, 1.0, 0.7333, 1.0, 0.7333, 1.0, 0.6667, 1.0, 0.4, 1.0, 0.4667, 1.0, 0.4667, 1.0, 0.4, 1.0, 0.2667, 1.0, 0.2, 1.0, 0.2, 1.0, 0.2667, 1.0, 0.2667, 1.0, 0.3333, 1.0, 0.3333, 1.0, 0.2667, 1.0, 0.5333, 1.0, 0.6, 1.0, 0.6, 1.0, 0.5333, 1.0, 0.8667, 1.0, 0.9333, 1.0, 0.9333, 1.0, 0.8667, 1.0, 0.2, 1.0, 0.2667, 1.0, 0.2667, 1.0, 0.2, 1.0, 0.6, 1.0, 0.6667, 1.0, 0.6667, 1.0, 0.6, 1.0, 0.1333, 1.0, 0.2, 1.0, 0.2, 1.0, 0.1333, 1.0, 0.8, 1.0, 0.8667, 1.0, 0.8667, 1.0, 0.8, 1.0, 0.06667, 1.0, 0.1333, 1.0, 0.1333, 1.0, 0.06667, 1.0, 0.3333, 1.0, 0.4, 1.0, 0.4, 1.0, 0.3333, 1.0, 0.6667, 1.0, 0.6, 1.0, 0.6, 1.0, 0.6667, 1.0, 0.7333, 1.0, 0.6667, 1.0, 0.6667, 1.0, 0.7333, 1.0, 0.2667, 1.0, 0.2, 1.0, 0.2, 1.0, 0.2667, 1.0, 0.4667, 1.0, 0.4, 1.0, 0.4, 1.0, 0.4667, 1.0, 1.0, 1.0, 0.9333, 1.0, 0.9333, 1.0, 1.0, 1.0, 0.4, 1.0, 0.3333, 1.0, 0.3346, 1.0, 0.3987, 1.0, 1.0, 1.0, 0.9333, 1.0, 0.9346, 1.0, 0.9987, 1.0, 0.8, 1.0, 0.7333, 1.0, 0.7346, 1.0, 0.7987, 1.0, 0.6, 1.0, 0.5333, 1.0, 0.5346, 1.0, 0.5987, 1.0, 0.1333, 1.0, 0.06667, 1.0, 0.06667, 1.0, 0.1333, 1.0, 0.4667, 1.0, 0.4, 1.0, 0.4013, 1.0, 0.4654, 1.0, 0.8667, 1.0, 0.8, 1.0, 0.8013, 1.0, 0.8654, 1.0, 0.2, 1.0, 0.1333, 1.0, 0.1346, 1.0, 0.1987, 1.0, 0.5333, 1.0, 0.4667, 1.0, 0.4667, 1.0, 0.5333, 1.0, 0.3333, 1.0, 0.2667, 1.0, 0.2667, 1.0, 0.3333, 1.0, 0.2, 1.0, 0.1333, 1.0, 0.1333, 1.0, 0.2, 1.0, 0.2667, 1.0, 0.2, 1.0, 0.2013, 1.0, 0.2654, 1.0, 0.6, 1.0, 0.5333, 1.0, 0.5333, 1.0, 0.6, 1.0, 0.9333, 1.0, 0.8667, 1.0, 0.868, 1.0, 0.932, 1.0, 0.4, 1.0, 0.3333, 1.0, 0.3333, 1.0, 0.4, 1.0, 0.3333, 1.0, 0.2667, 1.0, 0.268, 1.0, 0.332, 1.0, 0.7333, 1.0, 0.6667, 1.0, 0.668, 1.0, 0.732, 1.0, 0.06667, 1.0, 4.47e-08, 1.0, 0.001323, 1.0, 0.06535, 1.0, 0.06667, 1.0, 4.47e-08, 1.0, 4.47e-08, 1.0, 0.06667, 1.0, 0.9333, 1.0, 0.8667, 1.0, 0.8667, 1.0, 0.9333, 1.0, 0.5333, 1.0, 0.4667, 1.0, 0.468, 1.0, 0.532, 1.0, 0.8667, 1.0, 0.8, 1.0, 0.8, 1.0, 0.8667, 1.0, 0.1333, 1.0, 0.06667, 1.0, 0.06798, 1.0, 0.132, 1.0, 0.8, 1.0, 0.7333, 1.0, 0.7333, 1.0, 0.8, 1.0, 0.6667, 1.0, 0.6, 1.0, 0.6013, 1.0, 0.6654, 1.0, 4.47e-08, 1.0, 0.06667, 1.0, 0.06535, 1.0, 0.001323, 1.0, 0.6, 1.0, 0.5333, 1.0, 0.5333, 1.0, 0.6, 1.0, 0.6667, 1.0, 0.6, 1.0, 0.6, 1.0, 0.6667, 1.0, 1.0, 1.0, 0.9333, 1.0, 0.9333, 1.0, 1.0, 1.0, 0.3333, 1.0, 0.2667, 1.0, 0.2667, 1.0, 0.3333, 1.0, 0.9333, 1.0, 0.8667, 1.0, 0.8667, 1.0, 0.9333, 1.0, 0.2, 1.0, 0.1333, 1.0, 0.1333, 1.0, 0.2, 1.0, 0.8, 1.0, 0.7333, 1.0, 0.7333, 1.0, 0.8, 1.0, 0.4667, 1.0, 0.4, 1.0, 0.4, 1.0, 0.4667, 1.0, 0.4, 1.0, 0.3333, 1.0, 0.3333, 1.0, 0.4, 1.0, 0.7333, 1.0, 0.6667, 1.0, 0.6667, 1.0, 0.7333, 1.0, 0.5333, 1.0, 0.4667, 1.0, 0.4667, 1.0, 0.5333, 1.0, 0.1333, 1.0, 0.06667, 1.0, 0.06667, 1.0, 0.1333, 1.0, 0.8667, 1.0, 0.8, 1.0, 0.8, 1.0, 0.8667, 1.0, 0.06667, 1.0, 4.47e-08, 1.0, 4.47e-08, 1.0, 0.06667, 1.0, 0.6667, 1.0, 0.6, 1.0, 0.6, 1.0, 0.6667, 1.0, 0.7333, 1.0, 0.6667, 1.0, 0.6667, 1.0, 0.7333, 1.0, 0.3333, 1.0, 0.2667, 1.0, 0.2667, 1.0, 0.3333, 1.0, 0.8, 1.0, 0.7333, 1.0, 0.7333, 1.0, 0.8, 1.0, 0.2667, 1.0, 0.2, 1.0, 0.2, 1.0, 0.2667, 1.0, 0.4, 1.0, 0.3333, 1.0, 0.3333, 1.0, 0.4, 1.0, 0.6, 1.0, 0.5333, 1.0, 0.5333, 1.0, 0.6, 1.0, 0.8667, 1.0, 0.8, 1.0, 0.8, 1.0, 0.8667, 1.0, 0.2, 1.0, 0.1333, 1.0, 0.1333, 1.0, 0.2, 1.0, 0.1333, 1.0, 0.06667, 1.0, 0.06667, 1.0, 0.1333, 1.0, 0.5333, 1.0, 0.4667, 1.0, 0.4667, 1.0, 0.5333, 1.0, 0.4667, 1.0, 0.4, 1.0, 0.4, 1.0, 0.4667, 1.0, 1.0, 1.0, 0.9333, 1.0, 0.9333, 1.0, 1.0, 1.0, 0.06667, 1.0, 4.47e-08, 1.0, 4.47e-08, 1.0, 0.06667, 1.0, 0.9333, 1.0, 0.8667, 1.0, 0.8667, 1.0, 0.9333, 1.0, 0.7333, 1.0, 0.6667, 1.0, 0.6667, 1.0, 0.7333, 1.0, 0.06667, 1.0, 4.47e-08, 1.0, 4.47e-08, 1.0, 0.06667, 1.0, 0.4, 1.0, 0.3333, 1.0, 0.3333, 1.0, 0.4, 1.0, 0.2667, 1.0, 0.2, 1.0, 0.2, 1.0, 0.2667, 1.0, 0.8667, 1.0, 0.8, 1.0, 0.8, 1.0, 0.8667, 1.0, 0.8, 1.0, 0.7333, 1.0, 0.7333, 1.0, 0.8, 1.0, 0.4667, 1.0, 0.4, 1.0, 0.4, 1.0, 0.4667, 1.0, 0.9333, 1.0, 0.8667, 1.0, 0.8667, 1.0, 0.9333, 1.0, 0.5333, 1.0, 0.4667, 1.0, 0.4667, 1.0, 0.5333, 1.0, 0.6, 1.0, 0.5333, 1.0, 0.5333, 1.0, 0.6, 1.0, 0.6667, 1.0, 0.6, 1.0, 0.6, 1.0, 0.6667, 1.0, 0.3333, 1.0, 0.2667, 1.0, 0.2667, 1.0, 0.3333, 1.0, 0.1333, 1.0, 0.06667, 1.0, 0.06667, 1.0, 0.1333, 1.0, 1.0, 1.0, 0.9333, 1.0, 0.9333, 1.0, 1.0, 1.0, 0.2, 1.0, 0.1333, 1.0, 0.1333, 1.0, 0.2, 1.0])
me_cylinder.materials.append(mat_material_001)
me_cylinder.materials.append(mat_material_002)
me_cylinder.materials.append(mat_material_003)
me_cylinder.use_remesh_fix_poles = True
me_cylinder.use_remesh_preserve_attributes = False
me_cylinder.use_mirror_vertex_groups = False
me_cylinder.update()

# ---- objects
ob_cylinder = bpy.data.objects.new('Cylinder', me_cylinder)

# ---- transforms, parenting, visibility, modifiers, constraints
ob_cylinder.location = (0.0, 0.0, 1.0)
ob_cylinder.scale = (2.388, 2.388, 1.0)
ob_cylinder.lineart.crease_threshold = 0.0

# ---- collection membership
col_collection.objects.link(ob_cylinder)

# ---- scene / render settings (as saved in the file)
scene.frame_start = 1; scene.frame_end = 250; scene.frame_set(1)
scene.render.engine = 'BLENDER_EEVEE_NEXT'
scene.cycles.use_denoising = False
scene.cycles.samples = 128
scene.cycles.sampling_pattern = 'TABULATED_SOBOL'
scene.cycles.use_adaptive_sampling = False
scene.cycles.use_light_tree = False
scene.view_settings.view_transform = 'Filmic'
bpy.context.view_layer.update()

# ---- added for rendering (the .blend has no active camera and no usable light): camera, sun
cam_auto = bpy.data.cameras.new('AutoCamera')
cam_auto.lens = 50.0
cam_auto.sensor_width = 36.0
cam_auto.clip_end = 1000.0
ob_auto_camera = bpy.data.objects.new('AutoCamera', cam_auto)
scene.collection.objects.link(ob_auto_camera)
ob_auto_camera.location = (8.71164, -10.4231, 9.50354)
ob_auto_camera.rotation_euler = (1.09748, -7.21219e-08, 0.694738)
scene.camera = ob_auto_camera
light_auto_sun = bpy.data.lights.new('AutoSun', 'SUN')
light_auto_sun.energy = 3.0
light_auto_sun.angle = 0.0523599
ob_auto_sun = bpy.data.objects.new('AutoSun', light_auto_sun)
scene.collection.objects.link(ob_auto_sun)
ob_auto_sun.rotation_euler = (0.872665, 0.174533, 0.523599)
bpy.context.view_layer.update()
